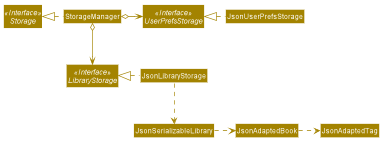

The diagram above was rendered by PlantUML. Its source (embedded in the PNG):
@startuml









skinparam BackgroundColor #FFFFFFF

skinparam Shadowing false

skinparam Class {
    FontColor #FFFFFF
    BorderThickness 1
    BorderColor #FFFFFF
    StereotypeFontColor #FFFFFF
    FontName Arial
}

skinparam Actor {
    BorderColor #000000
    Color #000000
    FontName Arial
}

skinparam Sequence {
    MessageAlign center
    BoxFontSize 15
    BoxPadding 0
    BoxFontColor #FFFFFF
    FontName Arial
}

skinparam Participant {
    FontColor #FFFFFFF
    Padding 20
}

skinparam MinClassWidth 50
skinparam ParticipantPadding 10
skinparam Shadowing false
skinparam DefaultTextAlignment center
skinparam packageStyle Rectangle

hide footbox
hide members
hide circle
skinparam arrowThickness 1.1
skinparam arrowColor #A38300
skinparam classBackgroundColor #A38300

Interface Storage <<Interface>>
Interface UserPrefsStorage <<Interface>>
Interface LibraryStorage <<Interface>>

Class StorageManager
Class JsonUserPrefsStorage
Class JsonLibraryStorage

StorageManager .left.|> Storage
StorageManager o-right-> UserPrefsStorage
StorageManager o--> LibraryStorage

JsonUserPrefsStorage .left.|> UserPrefsStorage
JsonLibraryStorage .left.|> LibraryStorage
JsonLibraryStorage .down.> JsonSerializableLibrary
JsonSerializableLibrary .right.> JsonAdaptedBook
JsonAdaptedBook .right.> JsonAdaptedTag
@enduml